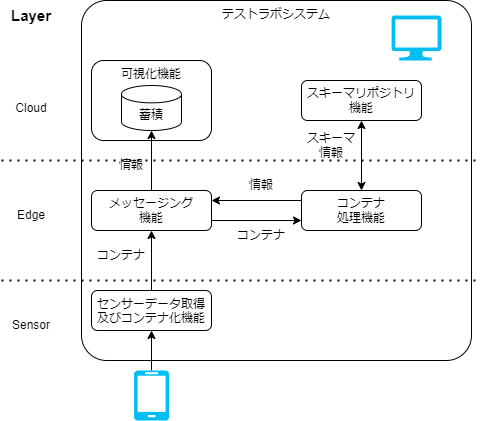

The diagram above was exported from draw.io. Its source (the exported page's mxGraphModel, read from the mxfile embedded in the PNG):
<mxGraphModel dx="492" dy="1831" grid="1" gridSize="10" guides="1" tooltips="1" connect="1" arrows="1" fold="1" page="1" pageScale="1" pageWidth="827" pageHeight="1169" math="0" shadow="0">
  <root>
    <mxCell id="0" />
    <mxCell id="1" parent="0" />
    <mxCell id="45" value="テストラボシステム" style="rounded=1;whiteSpace=wrap;html=1;fillColor=none;align=center;verticalAlign=top;arcSize=7;" parent="1" vertex="1">
      <mxGeometry x="120" y="-80" width="390" height="360" as="geometry" />
    </mxCell>
    <mxCell id="48" value="" style="edgeStyle=none;html=1;" parent="1" source="39" target="43" edge="1">
      <mxGeometry relative="1" as="geometry" />
    </mxCell>
    <mxCell id="39" value="センサーデータ取得及びコンテナ化機能" style="rounded=1;whiteSpace=wrap;html=1;fillColor=none;verticalAlign=top;" parent="1" vertex="1">
      <mxGeometry x="130" y="210" width="120" height="40" as="geometry" />
    </mxCell>
    <mxCell id="47" value="" style="edgeStyle=none;html=1;" parent="1" source="43" target="64" edge="1">
      <mxGeometry relative="1" as="geometry" />
    </mxCell>
    <mxCell id="43" value="メッセージング&lt;br&gt;機能" style="rounded=1;whiteSpace=wrap;html=1;fillColor=none;" parent="1" vertex="1">
      <mxGeometry x="130" y="110" width="120" height="40" as="geometry" />
    </mxCell>
    <mxCell id="44" value="コンテナ&lt;br&gt;処理機能" style="rounded=1;whiteSpace=wrap;html=1;fillColor=none;" parent="1" vertex="1">
      <mxGeometry x="340" y="110" width="120" height="40" as="geometry" />
    </mxCell>
    <mxCell id="50" value="情報" style="text;html=1;strokeColor=none;fillColor=none;align=center;verticalAlign=middle;whiteSpace=wrap;rounded=0;" parent="1" vertex="1">
      <mxGeometry x="140" y="70" width="60" height="30" as="geometry" />
    </mxCell>
    <mxCell id="51" value="コンテナ" style="text;html=1;strokeColor=none;fillColor=none;align=center;verticalAlign=middle;whiteSpace=wrap;rounded=0;" parent="1" vertex="1">
      <mxGeometry x="130" y="160" width="60" height="30" as="geometry" />
    </mxCell>
    <mxCell id="53" value="" style="endArrow=classic;html=1;exitX=1;exitY=0.75;exitDx=0;exitDy=0;entryX=0;entryY=0.75;entryDx=0;entryDy=0;" parent="1" source="43" target="44" edge="1">
      <mxGeometry width="50" height="50" relative="1" as="geometry">
        <mxPoint x="380" y="370" as="sourcePoint" />
        <mxPoint x="430" y="320" as="targetPoint" />
      </mxGeometry>
    </mxCell>
    <mxCell id="55" value="" style="endArrow=classic;html=1;exitX=0;exitY=0.25;exitDx=0;exitDy=0;entryX=1;entryY=0.25;entryDx=0;entryDy=0;" parent="1" source="44" target="43" edge="1">
      <mxGeometry width="50" height="50" relative="1" as="geometry">
        <mxPoint x="380" y="370" as="sourcePoint" />
        <mxPoint x="430" y="320" as="targetPoint" />
      </mxGeometry>
    </mxCell>
    <mxCell id="61" value="スキーマリポジトリ機能" style="rounded=1;whiteSpace=wrap;html=1;fillColor=none;" parent="1" vertex="1">
      <mxGeometry x="340" width="120" height="40" as="geometry" />
    </mxCell>
    <mxCell id="64" value="蓄積" style="shape=cylinder3;whiteSpace=wrap;html=1;boundedLbl=1;backgroundOutline=1;size=8.676963806152344;" parent="1" vertex="1">
      <mxGeometry x="160" y="5" width="60" height="45" as="geometry" />
    </mxCell>
    <mxCell id="66" value="コンテナ" style="text;html=1;strokeColor=none;fillColor=none;align=center;verticalAlign=middle;whiteSpace=wrap;rounded=0;" parent="1" vertex="1">
      <mxGeometry x="270" y="140" width="60" height="30" as="geometry" />
    </mxCell>
    <mxCell id="67" value="情報" style="text;html=1;strokeColor=none;fillColor=none;align=center;verticalAlign=middle;whiteSpace=wrap;rounded=0;" parent="1" vertex="1">
      <mxGeometry x="270" y="90" width="60" height="30" as="geometry" />
    </mxCell>
    <mxCell id="68" value="スキーマ情報" style="text;html=1;strokeColor=none;fillColor=none;align=center;verticalAlign=middle;whiteSpace=wrap;rounded=0;" parent="1" vertex="1">
      <mxGeometry x="340" y="50" width="60" height="30" as="geometry" />
    </mxCell>
    <mxCell id="69" value="" style="endArrow=classic;startArrow=classic;html=1;entryX=0.5;entryY=1;entryDx=0;entryDy=0;exitX=0.5;exitY=0;exitDx=0;exitDy=0;" parent="1" source="44" target="61" edge="1">
      <mxGeometry width="50" height="50" relative="1" as="geometry">
        <mxPoint x="280" y="210" as="sourcePoint" />
        <mxPoint x="330" y="160" as="targetPoint" />
      </mxGeometry>
    </mxCell>
    <mxCell id="74" value="" style="edgeStyle=none;html=1;" parent="1" source="72" target="39" edge="1">
      <mxGeometry relative="1" as="geometry">
        <mxPoint x="280" y="350" as="targetPoint" />
      </mxGeometry>
    </mxCell>
    <mxCell id="72" value="" style="verticalLabelPosition=bottom;html=1;verticalAlign=top;align=center;strokeColor=none;fillColor=#00BEF2;shape=mxgraph.azure.mobile;pointerEvents=1;" parent="1" vertex="1">
      <mxGeometry x="172.5" y="290" width="35" height="50" as="geometry" />
    </mxCell>
    <mxCell id="73" value="" style="verticalLabelPosition=bottom;html=1;verticalAlign=top;align=center;strokeColor=none;fillColor=#00BEF2;shape=mxgraph.azure.computer;pointerEvents=1;" parent="1" vertex="1">
      <mxGeometry x="430" y="-65" width="50" height="45" as="geometry" />
    </mxCell>
    <mxCell id="75" value="可視化機能" style="rounded=1;whiteSpace=wrap;html=1;fillColor=none;verticalAlign=top;" parent="1" vertex="1">
      <mxGeometry x="130" y="-20" width="120" height="80" as="geometry" />
    </mxCell>
    <mxCell id="79" value="" style="endArrow=none;dashed=1;html=1;dashPattern=1 3;strokeWidth=2;" parent="1" edge="1">
      <mxGeometry width="50" height="50" relative="1" as="geometry">
        <mxPoint x="40" y="80" as="sourcePoint" />
        <mxPoint x="520" y="80" as="targetPoint" />
      </mxGeometry>
    </mxCell>
    <mxCell id="80" value="" style="endArrow=none;dashed=1;html=1;dashPattern=1 3;strokeWidth=2;" parent="1" edge="1">
      <mxGeometry width="50" height="50" relative="1" as="geometry">
        <mxPoint x="40" y="200" as="sourcePoint" />
        <mxPoint x="520" y="200" as="targetPoint" />
      </mxGeometry>
    </mxCell>
    <mxCell id="81" value="Cloud" style="text;html=1;strokeColor=none;fillColor=none;align=center;verticalAlign=middle;whiteSpace=wrap;rounded=0;" parent="1" vertex="1">
      <mxGeometry x="40" y="12.5" width="60" height="30" as="geometry" />
    </mxCell>
    <mxCell id="82" value="Layer" style="text;html=1;strokeColor=none;fillColor=none;align=center;verticalAlign=middle;whiteSpace=wrap;rounded=0;fontStyle=1;fontSize=15;" parent="1" vertex="1">
      <mxGeometry x="40" y="-80" width="60" height="30" as="geometry" />
    </mxCell>
    <mxCell id="83" value="Edge" style="text;html=1;strokeColor=none;fillColor=none;align=center;verticalAlign=middle;whiteSpace=wrap;rounded=0;" parent="1" vertex="1">
      <mxGeometry x="40" y="120" width="60" height="30" as="geometry" />
    </mxCell>
    <mxCell id="84" value="Sensor" style="text;html=1;strokeColor=none;fillColor=none;align=center;verticalAlign=middle;whiteSpace=wrap;rounded=0;" parent="1" vertex="1">
      <mxGeometry x="40" y="230" width="60" height="30" as="geometry" />
    </mxCell>
  </root>
</mxGraphModel>